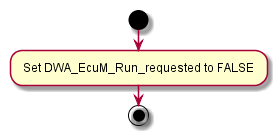

The diagram above was rendered by PlantUML. Its source (embedded in the PNG):
@startuml Rte_Call_DWA_ECU_StateRequest_ReleaseRUN.png
  start
    : Set DWA_EcuM_Run_requested to FALSE ;
  stop
@enduml